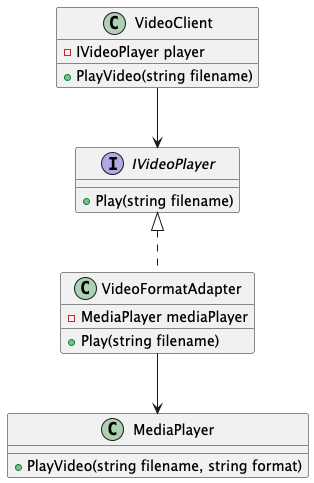

The diagram above was rendered by PlantUML. Its source (embedded in the PNG):
@startuml
interface IVideoPlayer {
    +Play(string filename)
}

class MediaPlayer {
    +PlayVideo(string filename, string format)
}

class VideoFormatAdapter implements IVideoPlayer {
    -MediaPlayer mediaPlayer
    +Play(string filename)
}

class VideoClient {
    -IVideoPlayer player
    +PlayVideo(string filename)
}

VideoFormatAdapter --> MediaPlayer
VideoClient --> IVideoPlayer
@enduml